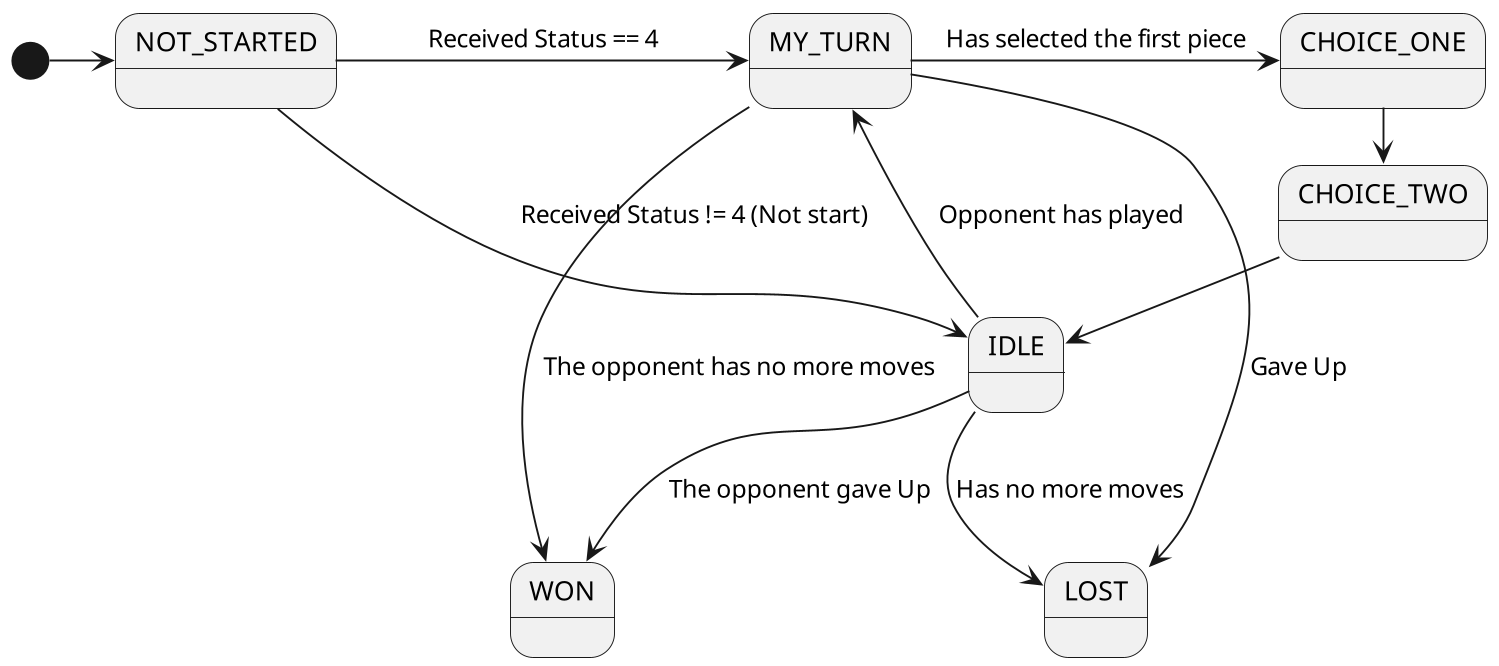

The diagram above was rendered by PlantUML. Its source (embedded in the PNG):
@startuml
'https://plantuml.com/state-diagram

scale 350 width

[*] -> NOT_STARTED

NOT_STARTED --> IDLE : Received Status != 4 (Not start)

NOT_STARTED -> MY_TURN : Received Status == 4

IDLE --> MY_TURN : Opponent has played

MY_TURN -> CHOICE_ONE : Has selected the first piece

CHOICE_ONE -> CHOICE_TWO : Has selected the second piece

CHOICE_TWO -> IDLE : Sent the game command to opponent


IDLE --> WON : The opponent gave Up
IDLE --> LOST : Has no more moves

MY_TURN --> WON : The opponent has no more moves
MY_TURN --> LOST : Gave Up

@enduml